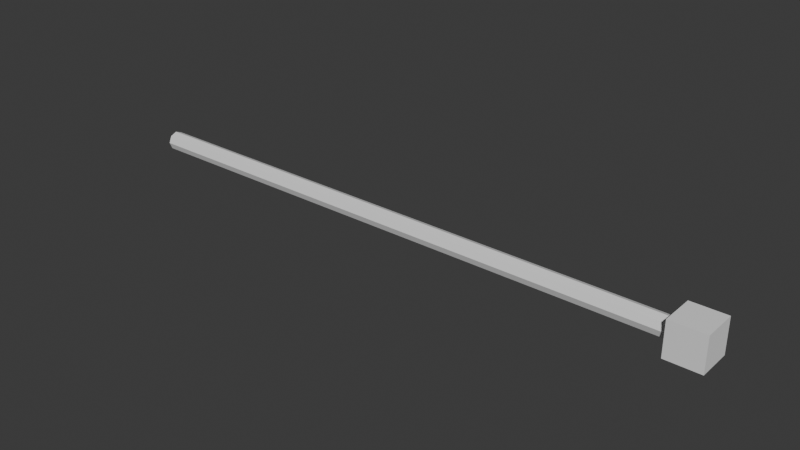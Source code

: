 # Source: arrow_square.blend  (saved by Blender 4.2.66; exported with 4.5.12 LTS)
import bpy
from mathutils import Matrix  # noqa: F401  (used for matrix-valued properties, if any)

bpy.ops.wm.read_factory_settings(use_empty=True)
scene = bpy.context.scene
scene.name = 'Scene'

# ---- collections
col_collection = bpy.data.collections.new('Collection'); scene.collection.children.link(col_collection)

# ---- world
world_world = bpy.data.worlds.new('World'); scene.world = world_world
world_world.use_nodes = True; world_world.node_tree.nodes.clear()
_N = world_world.node_tree.nodes; _L = world_world.node_tree.links
n0 = _N.new('ShaderNodeOutputWorld'); n0.name = 'World Output'; n0.location = (300, 300)
n1 = _N.new('ShaderNodeBackground'); n1.name = 'Background'; n1.location = (10, 300)
n1.inputs[0].default_value = (0.05088, 0.05088, 0.05088, 1.0)
_L.new(n1.outputs[0], n0.inputs[0])
n0.is_active_output = True
world_world.color = (0.05088, 0.05088, 0.05088)
world_world.sun_shadow_jitter_overblur = 0.0

# ---- meshes
me_cube = bpy.data.meshes.new('Cube')
me_cube.from_pydata([(-0.3048, -0.3048, -0.3048), (-0.3048, -0.3048, 0.3048), (-0.3048, 0.3048, -0.3048), (-0.3048, 0.3048, 0.3048), (0.3048, -0.3048, -0.3048), (0.3048, -0.3048, 0.3048), (0.3048, 0.3048, -0.3048), (0.3048, 0.3048, 0.3048), (-10.38, 0.168, 0.0009772), (-0.2357, 0.168, 0.0009775), (-10.38, 0.1188, -0.1178), (-0.2357, 0.1188, -0.1178), (-10.38, 7.749e-10, -0.167), (-0.2357, 7.749e-10, -0.167), (-10.38, -0.1188, -0.1178), (-0.2357, -0.1188, -0.1178), (-10.38, -0.168, 0.0009772), (-0.2357, -0.168, 0.0009775), (-10.38, -0.1188, 0.1198), (-0.2357, -0.1188, 0.1198), (-10.38, 7.749e-10, 0.169), (-0.2357, 7.749e-10, 0.169), (-10.38, 0.1188, 0.1198), (-0.2357, 0.1188, 0.1198), (-8.93, 0.168, 0.0009772), (-7.481, 0.168, 0.0009773), (-6.032, 0.168, 0.0009773), (-4.583, 0.168, 0.0009774), (-3.134, 0.168, 0.0009774), (-1.685, 0.168, 0.0009775), (-1.685, 0.1188, -0.1178), (-3.134, 0.1188, -0.1178), (-4.583, 0.1188, -0.1178), (-6.032, 0.1188, -0.1178), (-7.481, 0.1188, -0.1178), (-8.93, 0.1188, -0.1178), (-1.685, 7.749e-10, -0.167), (-3.134, 7.749e-10, -0.167), (-4.583, 7.749e-10, -0.167), (-6.032, 7.749e-10, -0.167), (-7.481, 7.749e-10, -0.167), (-8.93, 7.749e-10, -0.167), (-1.685, -0.1188, -0.1178), (-3.134, -0.1188, -0.1178), (-4.583, -0.1188, -0.1178), (-6.032, -0.1188, -0.1178), (-7.481, -0.1188, -0.1178), (-8.93, -0.1188, -0.1178), (-1.685, -0.168, 0.0009775), (-3.134, -0.168, 0.0009774), (-4.583, -0.168, 0.0009774), (-6.032, -0.168, 0.0009773), (-7.481, -0.168, 0.0009773), (-8.93, -0.168, 0.0009772), (-1.685, -0.1188, 0.1198), (-3.134, -0.1188, 0.1198), (-4.583, -0.1188, 0.1198), (-6.032, -0.1188, 0.1198), (-7.481, -0.1188, 0.1198), (-8.93, -0.1188, 0.1198), (-1.685, 7.749e-10, 0.169), (-3.134, 7.749e-10, 0.169), (-4.583, 7.749e-10, 0.169), (-6.032, 7.749e-10, 0.169), (-7.481, 7.749e-10, 0.169), (-8.93, 7.749e-10, 0.169), (-1.685, 0.1188, 0.1198), (-3.134, 0.1188, 0.1198), (-4.583, 0.1188, 0.1198), (-6.032, 0.1188, 0.1198), (-7.481, 0.1188, 0.1198), (-8.93, 0.1188, 0.1198)], [], [(1, 2, 0), (3, 6, 2), (7, 4, 6), (5, 0, 4), (6, 0, 2), (3, 5, 7), (9, 30, 29), (11, 36, 30), (13, 42, 36), (15, 48, 42), (17, 54, 48), (19, 60, 54), (21, 17, 13), (21, 66, 60), (23, 29, 66), (71, 8, 22), (70, 24, 71), (69, 25, 70), (68, 26, 69), (67, 27, 68), (66, 28, 67), (65, 22, 20), (64, 71, 65), (63, 70, 64), (62, 69, 63), (61, 68, 62), (60, 67, 61), (59, 20, 18), (58, 65, 59), (57, 64, 58), (56, 63, 57), (55, 62, 56), (54, 61, 55), (53, 18, 16), (52, 59, 53), (51, 58, 52), (50, 57, 51), (49, 56, 50), (48, 55, 49), (47, 16, 14), (46, 53, 47), (45, 52, 46), (44, 51, 45), (43, 50, 44), (42, 49, 43), (41, 14, 12), (40, 47, 41), (39, 46, 40), (38, 45, 39), (37, 44, 38), (36, 43, 37), (35, 12, 10), (34, 41, 35), (33, 40, 34), (32, 39, 33), (31, 38, 32), (30, 37, 31), (24, 10, 8), (25, 35, 24), (25, 33, 34), (26, 32, 33), (27, 31, 32), (29, 31, 28), (9, 11, 30), (11, 13, 36), (13, 15, 42), (15, 17, 48), (17, 19, 54), (19, 21, 60), (13, 11, 9), (9, 23, 21), (21, 19, 17), (17, 15, 13), (13, 9, 21), (21, 23, 66), (23, 9, 29), (22, 8, 10), (10, 12, 14), (14, 16, 18), (18, 20, 22), (71, 24, 8), (70, 25, 24), (69, 26, 25), (68, 27, 26), (67, 28, 27), (66, 29, 28), (65, 71, 22), (64, 70, 71), (63, 69, 70), (62, 68, 69), (61, 67, 68), (60, 66, 67), (59, 65, 20), (58, 64, 65), (57, 63, 64), (56, 62, 63), (55, 61, 62), (54, 60, 61), (53, 59, 18), (52, 58, 59), (51, 57, 58), (50, 56, 57), (49, 55, 56), (48, 54, 55), (47, 53, 16), (46, 52, 53), (45, 51, 52), (44, 50, 51), (43, 49, 50), (42, 48, 49), (41, 47, 14), (40, 46, 47), (39, 45, 46), (38, 44, 45), (37, 43, 44), (36, 42, 43), (35, 41, 12), (34, 40, 41), (33, 39, 40), (32, 38, 39), (31, 37, 38), (30, 36, 37), (24, 35, 10), (25, 34, 35), (25, 26, 33), (26, 27, 32), (27, 28, 31), (29, 30, 31), (10, 18, 22), (10, 14, 18), (1, 3, 2), (3, 7, 6), (7, 5, 4), (5, 1, 0), (6, 4, 0), (3, 1, 5)])
_uv = me_cube.uv_layers.new(name='UVMap')
_uv.uv.foreach_set('vector', [0.625, 0.0, 0.375, 0.25, 0.375, 0.0, 0.625, 0.25, 0.375, 0.5, 0.375, 0.25, 0.625, 0.5, 0.375, 0.75, 0.375, 0.5, 0.625, 0.75, 0.375, 1.0, 0.375, 0.75, 0.375, 0.5, 0.125, 0.75, 0.125, 0.5, 0.875, 0.5, 0.625, 0.75, 0.625, 0.5, 1.0, 1.0, 0.875, 0.9286, 1.0, 0.9286, 0.875, 1.0, 0.75, 0.9286, 0.875, 0.9286, 0.75, 1.0, 0.625, 0.9286, 0.75, 0.9286, 0.625, 1.0, 0.5, 0.9286, 0.625, 0.9286, 0.5, 1.0, 0.375, 0.9286, 0.5, 0.9286, 0.375, 1.0, 0.25, 0.9286, 0.375, 0.9286, 0.01, 0.25, 0.25, 0.01, 0.49, 0.25, 0.25, 1.0, 0.125, 0.9286, 0.25, 0.9286, 0.125, 1.0, 0.0, 0.9286, 0.125, 0.9286, 0.125, 0.5714, 0.0, 0.5, 0.125, 0.5, 0.125, 0.6429, 0.0, 0.5714, 0.125, 0.5714, 0.125, 0.7143, 0.0, 0.6429, 0.125, 0.6429, 0.125, 0.7857, 0.0, 0.7143, 0.125, 0.7143, 0.125, 0.8571, 0.0, 0.7857, 0.125, 0.7857, 0.125, 0.9286, 0.0, 0.8571, 0.125, 0.8571, 0.25, 0.5714, 0.125, 0.5, 0.25, 0.5, 0.25, 0.6429, 0.125, 0.5714, 0.25, 0.5714, 0.25, 0.7143, 0.125, 0.6429, 0.25, 0.6429, 0.25, 0.7857, 0.125, 0.7143, 0.25, 0.7143, 0.25, 0.8571, 0.125, 0.7857, 0.25, 0.7857, 0.25, 0.9286, 0.125, 0.8571, 0.25, 0.8571, 0.375, 0.5714, 0.25, 0.5, 0.375, 0.5, 0.375, 0.6429, 0.25, 0.5714, 0.375, 0.5714, 0.375, 0.7143, 0.25, 0.6429, 0.375, 0.6429, 0.375, 0.7857, 0.25, 0.7143, 0.375, 0.7143, 0.375, 0.8571, 0.25, 0.7857, 0.375, 0.7857, 0.375, 0.9286, 0.25, 0.8571, 0.375, 0.8571, 0.5, 0.5714, 0.375, 0.5, 0.5, 0.5, 0.5, 0.6429, 0.375, 0.5714, 0.5, 0.5714, 0.5, 0.7143, 0.375, 0.6429, 0.5, 0.6429, 0.5, 0.7857, 0.375, 0.7143, 0.5, 0.7143, 0.5, 0.8571, 0.375, 0.7857, 0.5, 0.7857, 0.5, 0.9286, 0.375, 0.8571, 0.5, 0.8571, 0.625, 0.5714, 0.5, 0.5, 0.625, 0.5, 0.625, 0.6429, 0.5, 0.5714, 0.625, 0.5714, 0.625, 0.7143, 0.5, 0.6429, 0.625, 0.6429, 0.625, 0.7857, 0.5, 0.7143, 0.625, 0.7143, 0.625, 0.8571, 0.5, 0.7857, 0.625, 0.7857, 0.625, 0.9286, 0.5, 0.8571, 0.625, 0.8571, 0.75, 0.5714, 0.625, 0.5, 0.75, 0.5, 0.75, 0.6429, 0.625, 0.5714, 0.75, 0.5714, 0.75, 0.7143, 0.625, 0.6429, 0.75, 0.6429, 0.75, 0.7857, 0.625, 0.7143, 0.75, 0.7143, 0.75, 0.8571, 0.625, 0.7857, 0.75, 0.7857, 0.75, 0.9286, 0.625, 0.8571, 0.75, 0.8571, 0.875, 0.5714, 0.75, 0.5, 0.875, 0.5, 0.875, 0.6429, 0.75, 0.5714, 0.875, 0.5714, 0.875, 0.7143, 0.75, 0.6429, 0.875, 0.6429, 0.875, 0.7857, 0.75, 0.7143, 0.875, 0.7143, 0.875, 0.8571, 0.75, 0.7857, 0.875, 0.7857, 0.875, 0.9286, 0.75, 0.8571, 0.875, 0.8571, 1.0, 0.5714, 0.875, 0.5, 1.0, 0.5, 1.0, 0.6429, 0.875, 0.5714, 1.0, 0.5714, 1.0, 0.6429, 0.875, 0.7143, 0.875, 0.6429, 1.0, 0.7143, 0.875, 0.7857, 0.875, 0.7143, 1.0, 0.7857, 0.875, 0.8571, 0.875, 0.7857, 1.0, 0.9286, 0.875, 0.8571, 1.0, 0.8571, 1.0, 1.0, 0.875, 1.0, 0.875, 0.9286, 0.875, 1.0, 0.75, 1.0, 0.75, 0.9286, 0.75, 1.0, 0.625, 1.0, 0.625, 0.9286, 0.625, 1.0, 0.5, 1.0, 0.5, 0.9286, 0.5, 1.0, 0.375, 1.0, 0.375, 0.9286, 0.375, 1.0, 0.25, 1.0, 0.25, 0.9286, 0.49, 0.25, 0.4197, 0.4197, 0.25, 0.49, 0.25, 0.49, 0.08029, 0.4197, 0.01, 0.25, 0.01, 0.25, 0.08029, 0.08029, 0.25, 0.01, 0.25, 0.01, 0.4197, 0.08029, 0.49, 0.25, 0.49, 0.25, 0.25, 0.49, 0.01, 0.25, 0.25, 1.0, 0.125, 1.0, 0.125, 0.9286, 0.125, 1.0, 0.0, 1.0, 0.0, 0.9286, 0.5803, 0.4197, 0.75, 0.49, 0.9197, 0.4197, 0.9197, 0.4197, 0.99, 0.25, 0.9197, 0.08029, 0.9197, 0.08029, 0.75, 0.01, 0.5803, 0.08029, 0.5803, 0.08029, 0.51, 0.25, 0.5803, 0.4197, 0.125, 0.5714, 0.0, 0.5714, 0.0, 0.5, 0.125, 0.6429, 0.0, 0.6429, 0.0, 0.5714, 0.125, 0.7143, 0.0, 0.7143, 0.0, 0.6429, 0.125, 0.7857, 0.0, 0.7857, 0.0, 0.7143, 0.125, 0.8571, 0.0, 0.8571, 0.0, 0.7857, 0.125, 0.9286, 0.0, 0.9286, 0.0, 0.8571, 0.25, 0.5714, 0.125, 0.5714, 0.125, 0.5, 0.25, 0.6429, 0.125, 0.6429, 0.125, 0.5714, 0.25, 0.7143, 0.125, 0.7143, 0.125, 0.6429, 0.25, 0.7857, 0.125, 0.7857, 0.125, 0.7143, 0.25, 0.8571, 0.125, 0.8571, 0.125, 0.7857, 0.25, 0.9286, 0.125, 0.9286, 0.125, 0.8571, 0.375, 0.5714, 0.25, 0.5714, 0.25, 0.5, 0.375, 0.6429, 0.25, 0.6429, 0.25, 0.5714, 0.375, 0.7143, 0.25, 0.7143, 0.25, 0.6429, 0.375, 0.7857, 0.25, 0.7857, 0.25, 0.7143, 0.375, 0.8571, 0.25, 0.8571, 0.25, 0.7857, 0.375, 0.9286, 0.25, 0.9286, 0.25, 0.8571, 0.5, 0.5714, 0.375, 0.5714, 0.375, 0.5, 0.5, 0.6429, 0.375, 0.6429, 0.375, 0.5714, 0.5, 0.7143, 0.375, 0.7143, 0.375, 0.6429, 0.5, 0.7857, 0.375, 0.7857, 0.375, 0.7143, 0.5, 0.8571, 0.375, 0.8571, 0.375, 0.7857, 0.5, 0.9286, 0.375, 0.9286, 0.375, 0.8571, 0.625, 0.5714, 0.5, 0.5714, 0.5, 0.5, 0.625, 0.6429, 0.5, 0.6429, 0.5, 0.5714, 0.625, 0.7143, 0.5, 0.7143, 0.5, 0.6429, 0.625, 0.7857, 0.5, 0.7857, 0.5, 0.7143, 0.625, 0.8571, 0.5, 0.8571, 0.5, 0.7857, 0.625, 0.9286, 0.5, 0.9286, 0.5, 0.8571, 0.75, 0.5714, 0.625, 0.5714, 0.625, 0.5, 0.75, 0.6429, 0.625, 0.6429, 0.625, 0.5714, 0.75, 0.7143, 0.625, 0.7143, 0.625, 0.6429, 0.75, 0.7857, 0.625, 0.7857, 0.625, 0.7143, 0.75, 0.8571, 0.625, 0.8571, 0.625, 0.7857, 0.75, 0.9286, 0.625, 0.9286, 0.625, 0.8571, 0.875, 0.5714, 0.75, 0.5714, 0.75, 0.5, 0.875, 0.6429, 0.75, 0.6429, 0.75, 0.5714, 0.875, 0.7143, 0.75, 0.7143, 0.75, 0.6429, 0.875, 0.7857, 0.75, 0.7857, 0.75, 0.7143, 0.875, 0.8571, 0.75, 0.8571, 0.75, 0.7857, 0.875, 0.9286, 0.75, 0.9286, 0.75, 0.8571, 1.0, 0.5714, 0.875, 0.5714, 0.875, 0.5, 1.0, 0.6429, 0.875, 0.6429, 0.875, 0.5714, 1.0, 0.6429, 1.0, 0.7143, 0.875, 0.7143, 1.0, 0.7143, 1.0, 0.7857, 0.875, 0.7857, 1.0, 0.7857, 1.0, 0.8571, 0.875, 0.8571, 1.0, 0.9286, 0.875, 0.9286, 0.875, 0.8571, 0.9197, 0.4197, 0.5803, 0.08029, 0.5803, 0.4197, 0.9197, 0.4197, 0.9197, 0.08029, 0.5803, 0.08029, 0.625, 0.0, 0.625, 0.25, 0.375, 0.25, 0.625, 0.25, 0.625, 0.5, 0.375, 0.5, 0.625, 0.5, 0.625, 0.75, 0.375, 0.75, 0.625, 0.75, 0.625, 1.0, 0.375, 1.0, 0.375, 0.5, 0.375, 0.75, 0.125, 0.75, 0.875, 0.5, 0.875, 0.75, 0.625, 0.75])
me_cube.update()

# ---- objects
ob_cube = bpy.data.objects.new('Cube', me_cube)

# ---- transforms, parenting, visibility, modifiers, constraints
ob_cube.location = (3.64, 0.0, 0.0)
ob_cube.scale = (0.3355, 0.3355, 0.3355)

# ---- collection membership
col_collection.objects.link(ob_cube)

# ---- scene / render settings (as saved in the file)
scene.frame_start = 1; scene.frame_end = 250; scene.frame_set(1)
scene.render.engine = 'BLENDER_EEVEE_NEXT'
bpy.context.view_layer.update()

# ---- added for rendering (the .blend has no active camera and no usable light): camera, sun
cam_auto = bpy.data.cameras.new('AutoCamera')
cam_auto.lens = 50.0
cam_auto.sensor_width = 36.0
cam_auto.clip_end = 1000.0
ob_auto_camera = bpy.data.objects.new('AutoCamera', cam_auto)
scene.collection.objects.link(ob_auto_camera)
ob_auto_camera.location = (5.27753, -3.99214, 2.66142)
ob_auto_camera.rotation_euler = (1.09748, -7.21219e-08, 0.694738)
scene.camera = ob_auto_camera
light_auto_sun = bpy.data.lights.new('AutoSun', 'SUN')
light_auto_sun.energy = 3.0
light_auto_sun.angle = 0.0523599
ob_auto_sun = bpy.data.objects.new('AutoSun', light_auto_sun)
scene.collection.objects.link(ob_auto_sun)
ob_auto_sun.rotation_euler = (0.872665, 0.174533, 0.523599)
bpy.context.view_layer.update()
